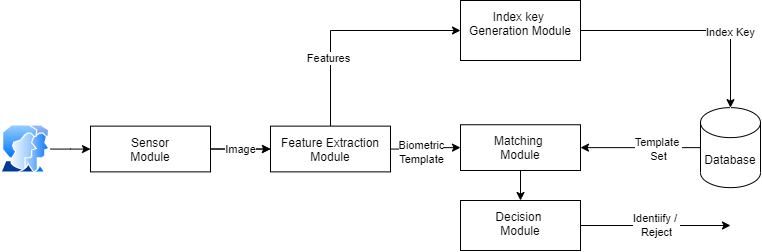

The diagram above was exported from draw.io. Its source (the exported page's mxGraphModel, read from the mxfile embedded in the PNG):
<mxGraphModel dx="2031" dy="996" grid="1" gridSize="10" guides="1" tooltips="1" connect="1" arrows="1" fold="1" page="1" pageScale="1" pageWidth="827" pageHeight="1169" math="0" shadow="0">
  <root>
    <mxCell id="0" />
    <mxCell id="1" parent="0" />
    <mxCell id="vi3K7OXTMyttr_-J3NDi-3" value="" style="edgeStyle=orthogonalEdgeStyle;rounded=0;orthogonalLoop=1;jettySize=auto;html=1;" edge="1" parent="1" source="vi3K7OXTMyttr_-J3NDi-1" target="vi3K7OXTMyttr_-J3NDi-2">
      <mxGeometry relative="1" as="geometry" />
    </mxCell>
    <mxCell id="vi3K7OXTMyttr_-J3NDi-1" value="" style="aspect=fixed;perimeter=ellipsePerimeter;html=1;align=center;shadow=0;dashed=0;spacingTop=3;image;image=img/lib/active_directory/user_accounts.svg;" vertex="1" parent="1">
      <mxGeometry x="50" y="204.25" width="50" height="48.5" as="geometry" />
    </mxCell>
    <mxCell id="vi3K7OXTMyttr_-J3NDi-5" value="" style="edgeStyle=orthogonalEdgeStyle;rounded=0;orthogonalLoop=1;jettySize=auto;html=1;" edge="1" parent="1" source="vi3K7OXTMyttr_-J3NDi-2" target="vi3K7OXTMyttr_-J3NDi-4">
      <mxGeometry relative="1" as="geometry" />
    </mxCell>
    <mxCell id="vi3K7OXTMyttr_-J3NDi-18" value="Image" style="edgeStyle=orthogonalEdgeStyle;rounded=0;orthogonalLoop=1;jettySize=auto;html=1;" edge="1" parent="1" source="vi3K7OXTMyttr_-J3NDi-2" target="vi3K7OXTMyttr_-J3NDi-4">
      <mxGeometry relative="1" as="geometry" />
    </mxCell>
    <mxCell id="vi3K7OXTMyttr_-J3NDi-2" value="Sensor&lt;br&gt;Module" style="whiteSpace=wrap;html=1;verticalAlign=top;shadow=0;dashed=0;spacingTop=3;labelBackgroundColor=default;" vertex="1" parent="1">
      <mxGeometry x="140" y="205.63" width="120" height="45.75" as="geometry" />
    </mxCell>
    <mxCell id="vi3K7OXTMyttr_-J3NDi-7" value="" style="edgeStyle=orthogonalEdgeStyle;rounded=0;orthogonalLoop=1;jettySize=auto;html=1;entryX=0;entryY=0.5;entryDx=0;entryDy=0;exitX=0.5;exitY=0;exitDx=0;exitDy=0;" edge="1" parent="1" source="vi3K7OXTMyttr_-J3NDi-4" target="vi3K7OXTMyttr_-J3NDi-6">
      <mxGeometry relative="1" as="geometry" />
    </mxCell>
    <mxCell id="vi3K7OXTMyttr_-J3NDi-21" value="Features" style="edgeLabel;html=1;align=center;verticalAlign=middle;resizable=0;points=[];" vertex="1" connectable="0" parent="vi3K7OXTMyttr_-J3NDi-7">
      <mxGeometry x="-0.3917" y="3" relative="1" as="geometry">
        <mxPoint as="offset" />
      </mxGeometry>
    </mxCell>
    <mxCell id="vi3K7OXTMyttr_-J3NDi-12" value="" style="edgeStyle=orthogonalEdgeStyle;rounded=0;orthogonalLoop=1;jettySize=auto;html=1;" edge="1" parent="1" source="vi3K7OXTMyttr_-J3NDi-4" target="vi3K7OXTMyttr_-J3NDi-11">
      <mxGeometry relative="1" as="geometry" />
    </mxCell>
    <mxCell id="vi3K7OXTMyttr_-J3NDi-19" value="Biometric&lt;br&gt;Template" style="edgeLabel;html=1;align=center;verticalAlign=middle;resizable=0;points=[];" vertex="1" connectable="0" parent="vi3K7OXTMyttr_-J3NDi-12">
      <mxGeometry x="-0.1758" y="-2" relative="1" as="geometry">
        <mxPoint y="1" as="offset" />
      </mxGeometry>
    </mxCell>
    <mxCell id="vi3K7OXTMyttr_-J3NDi-4" value="Feature Extraction Module" style="whiteSpace=wrap;html=1;verticalAlign=top;shadow=0;dashed=0;spacingTop=3;labelBackgroundColor=default;" vertex="1" parent="1">
      <mxGeometry x="320" y="205.63" width="120" height="45.75" as="geometry" />
    </mxCell>
    <mxCell id="vi3K7OXTMyttr_-J3NDi-9" value="" style="edgeStyle=orthogonalEdgeStyle;rounded=0;orthogonalLoop=1;jettySize=auto;html=1;" edge="1" parent="1" source="vi3K7OXTMyttr_-J3NDi-6" target="vi3K7OXTMyttr_-J3NDi-8">
      <mxGeometry relative="1" as="geometry" />
    </mxCell>
    <mxCell id="vi3K7OXTMyttr_-J3NDi-10" value="Index Key" style="edgeLabel;html=1;align=center;verticalAlign=middle;resizable=0;points=[];" vertex="1" connectable="0" parent="vi3K7OXTMyttr_-J3NDi-9">
      <mxGeometry x="0.3333" y="-1" relative="1" as="geometry">
        <mxPoint as="offset" />
      </mxGeometry>
    </mxCell>
    <mxCell id="vi3K7OXTMyttr_-J3NDi-6" value="Index key&amp;nbsp;&lt;br&gt;Generation Module" style="whiteSpace=wrap;html=1;verticalAlign=top;shadow=0;dashed=0;spacingTop=3;labelBackgroundColor=default;" vertex="1" parent="1">
      <mxGeometry x="510" y="80" width="120" height="60" as="geometry" />
    </mxCell>
    <mxCell id="vi3K7OXTMyttr_-J3NDi-13" value="" style="edgeStyle=orthogonalEdgeStyle;rounded=0;orthogonalLoop=1;jettySize=auto;html=1;" edge="1" parent="1" source="vi3K7OXTMyttr_-J3NDi-8" target="vi3K7OXTMyttr_-J3NDi-11">
      <mxGeometry relative="1" as="geometry" />
    </mxCell>
    <mxCell id="vi3K7OXTMyttr_-J3NDi-20" value="Template &lt;br&gt;Set" style="edgeLabel;html=1;align=center;verticalAlign=middle;resizable=0;points=[];" vertex="1" connectable="0" parent="vi3K7OXTMyttr_-J3NDi-13">
      <mxGeometry x="-0.2839" y="1" relative="1" as="geometry">
        <mxPoint as="offset" />
      </mxGeometry>
    </mxCell>
    <mxCell id="vi3K7OXTMyttr_-J3NDi-8" value="Database" style="shape=cylinder3;whiteSpace=wrap;html=1;boundedLbl=1;backgroundOutline=1;size=15;" vertex="1" parent="1">
      <mxGeometry x="750" y="187.13" width="60" height="80" as="geometry" />
    </mxCell>
    <mxCell id="vi3K7OXTMyttr_-J3NDi-15" value="" style="edgeStyle=orthogonalEdgeStyle;rounded=0;orthogonalLoop=1;jettySize=auto;html=1;" edge="1" parent="1" source="vi3K7OXTMyttr_-J3NDi-11" target="vi3K7OXTMyttr_-J3NDi-14">
      <mxGeometry relative="1" as="geometry" />
    </mxCell>
    <mxCell id="vi3K7OXTMyttr_-J3NDi-11" value="Matching &lt;br&gt;Module" style="whiteSpace=wrap;html=1;verticalAlign=top;shadow=0;dashed=0;spacingTop=3;labelBackgroundColor=default;" vertex="1" parent="1">
      <mxGeometry x="510" y="204.25" width="120" height="45.75" as="geometry" />
    </mxCell>
    <mxCell id="vi3K7OXTMyttr_-J3NDi-17" value="Identiify /&amp;nbsp;&lt;br&gt;Reject" style="edgeStyle=orthogonalEdgeStyle;rounded=0;orthogonalLoop=1;jettySize=auto;html=1;" edge="1" parent="1" source="vi3K7OXTMyttr_-J3NDi-14">
      <mxGeometry relative="1" as="geometry">
        <mxPoint x="780" y="305" as="targetPoint" />
      </mxGeometry>
    </mxCell>
    <mxCell id="vi3K7OXTMyttr_-J3NDi-14" value="Decision &lt;br&gt;Module" style="whiteSpace=wrap;html=1;verticalAlign=top;shadow=0;dashed=0;spacingTop=3;labelBackgroundColor=default;" vertex="1" parent="1">
      <mxGeometry x="510" y="280.01" width="120" height="49.99" as="geometry" />
    </mxCell>
  </root>
</mxGraphModel>